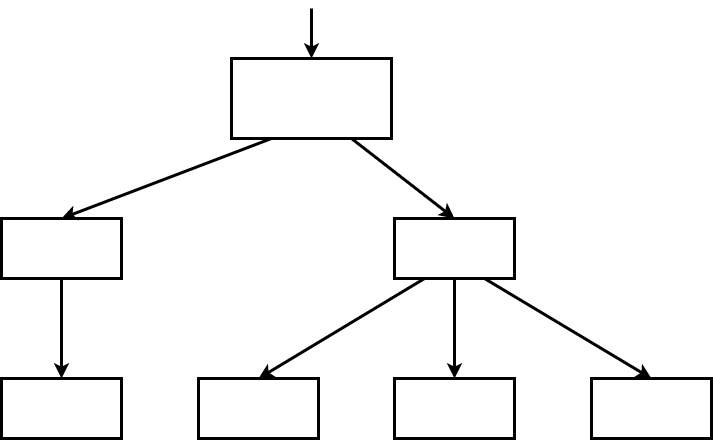

The diagram above was exported from draw.io. Its source (the exported page's mxGraphModel, read from the mxfile embedded in the PNG):
<mxGraphModel dx="1106" dy="830" grid="1" gridSize="10" guides="1" tooltips="1" connect="1" arrows="1" fold="1" page="1" pageScale="1" pageWidth="850" pageHeight="1100" math="0" shadow="0">
  <root>
    <mxCell id="0" />
    <mxCell id="1" parent="0" />
    <mxCell id="fdfrGUmbTjOw854dhsrL-2" value="" style="rounded=0;whiteSpace=wrap;html=1;strokeWidth=3;fillColor=none;" parent="1" vertex="1">
      <mxGeometry x="340" y="240" width="160" height="80" as="geometry" />
    </mxCell>
    <mxCell id="fdfrGUmbTjOw854dhsrL-4" value="" style="endArrow=classic;html=1;entryX=0.5;entryY=0;entryDx=0;entryDy=0;strokeWidth=3;" parent="1" target="fdfrGUmbTjOw854dhsrL-2" edge="1">
      <mxGeometry width="50" height="50" relative="1" as="geometry">
        <mxPoint x="420" y="190" as="sourcePoint" />
        <mxPoint x="470" y="260" as="targetPoint" />
      </mxGeometry>
    </mxCell>
    <mxCell id="fdfrGUmbTjOw854dhsrL-5" value="" style="rounded=0;whiteSpace=wrap;html=1;strokeWidth=3;fillColor=none;" parent="1" vertex="1">
      <mxGeometry x="110" y="400" width="120" height="60" as="geometry" />
    </mxCell>
    <mxCell id="fdfrGUmbTjOw854dhsrL-6" value="" style="rounded=0;whiteSpace=wrap;html=1;strokeWidth=3;fillColor=none;" parent="1" vertex="1">
      <mxGeometry x="503" y="400" width="120" height="60" as="geometry" />
    </mxCell>
    <mxCell id="fdfrGUmbTjOw854dhsrL-7" value="" style="rounded=0;whiteSpace=wrap;html=1;strokeWidth=3;fillColor=none;" parent="1" vertex="1">
      <mxGeometry x="110" y="560" width="120" height="60" as="geometry" />
    </mxCell>
    <mxCell id="fdfrGUmbTjOw854dhsrL-8" value="" style="rounded=0;whiteSpace=wrap;html=1;strokeWidth=3;fillColor=none;" parent="1" vertex="1">
      <mxGeometry x="307" y="560" width="120" height="60" as="geometry" />
    </mxCell>
    <mxCell id="fdfrGUmbTjOw854dhsrL-9" value="" style="rounded=0;whiteSpace=wrap;html=1;strokeWidth=3;fillColor=none;" parent="1" vertex="1">
      <mxGeometry x="503" y="560" width="120" height="60" as="geometry" />
    </mxCell>
    <mxCell id="fdfrGUmbTjOw854dhsrL-10" value="" style="rounded=0;whiteSpace=wrap;html=1;strokeWidth=3;fillColor=none;" parent="1" vertex="1">
      <mxGeometry x="700" y="560" width="120" height="60" as="geometry" />
    </mxCell>
    <mxCell id="fdfrGUmbTjOw854dhsrL-11" value="" style="endArrow=classic;html=1;entryX=0.5;entryY=0;entryDx=0;entryDy=0;exitX=0.25;exitY=1;exitDx=0;exitDy=0;strokeWidth=3;" parent="1" source="fdfrGUmbTjOw854dhsrL-2" target="fdfrGUmbTjOw854dhsrL-5" edge="1">
      <mxGeometry width="50" height="50" relative="1" as="geometry">
        <mxPoint x="470" y="300" as="sourcePoint" />
        <mxPoint x="520" y="250" as="targetPoint" />
      </mxGeometry>
    </mxCell>
    <mxCell id="fdfrGUmbTjOw854dhsrL-12" value="" style="endArrow=classic;html=1;entryX=0.5;entryY=0;entryDx=0;entryDy=0;exitX=0.75;exitY=1;exitDx=0;exitDy=0;strokeWidth=3;" parent="1" source="fdfrGUmbTjOw854dhsrL-2" target="fdfrGUmbTjOw854dhsrL-6" edge="1">
      <mxGeometry width="50" height="50" relative="1" as="geometry">
        <mxPoint x="390" y="410" as="sourcePoint" />
        <mxPoint x="440" y="360" as="targetPoint" />
      </mxGeometry>
    </mxCell>
    <mxCell id="fdfrGUmbTjOw854dhsrL-13" value="" style="endArrow=classic;html=1;entryX=0.5;entryY=0;entryDx=0;entryDy=0;exitX=0.5;exitY=1;exitDx=0;exitDy=0;strokeWidth=3;" parent="1" source="fdfrGUmbTjOw854dhsrL-5" target="fdfrGUmbTjOw854dhsrL-7" edge="1">
      <mxGeometry width="50" height="50" relative="1" as="geometry">
        <mxPoint x="470" y="300" as="sourcePoint" />
        <mxPoint x="520" y="250" as="targetPoint" />
      </mxGeometry>
    </mxCell>
    <mxCell id="fdfrGUmbTjOw854dhsrL-14" value="" style="endArrow=classic;html=1;exitX=0.25;exitY=1;exitDx=0;exitDy=0;entryX=0.5;entryY=0;entryDx=0;entryDy=0;strokeWidth=3;" parent="1" source="fdfrGUmbTjOw854dhsrL-6" target="fdfrGUmbTjOw854dhsrL-8" edge="1">
      <mxGeometry width="50" height="50" relative="1" as="geometry">
        <mxPoint x="470" y="300" as="sourcePoint" />
        <mxPoint x="520" y="250" as="targetPoint" />
      </mxGeometry>
    </mxCell>
    <mxCell id="fdfrGUmbTjOw854dhsrL-15" value="" style="endArrow=classic;html=1;exitX=0.5;exitY=1;exitDx=0;exitDy=0;entryX=0.5;entryY=0;entryDx=0;entryDy=0;strokeWidth=3;" parent="1" source="fdfrGUmbTjOw854dhsrL-6" target="fdfrGUmbTjOw854dhsrL-9" edge="1">
      <mxGeometry width="50" height="50" relative="1" as="geometry">
        <mxPoint x="470" y="300" as="sourcePoint" />
        <mxPoint x="520" y="250" as="targetPoint" />
      </mxGeometry>
    </mxCell>
    <mxCell id="fdfrGUmbTjOw854dhsrL-16" value="" style="endArrow=classic;html=1;exitX=0.75;exitY=1;exitDx=0;exitDy=0;entryX=0.5;entryY=0;entryDx=0;entryDy=0;strokeWidth=3;" parent="1" source="fdfrGUmbTjOw854dhsrL-6" target="fdfrGUmbTjOw854dhsrL-10" edge="1">
      <mxGeometry width="50" height="50" relative="1" as="geometry">
        <mxPoint x="470" y="300" as="sourcePoint" />
        <mxPoint x="520" y="250" as="targetPoint" />
      </mxGeometry>
    </mxCell>
  </root>
</mxGraphModel>